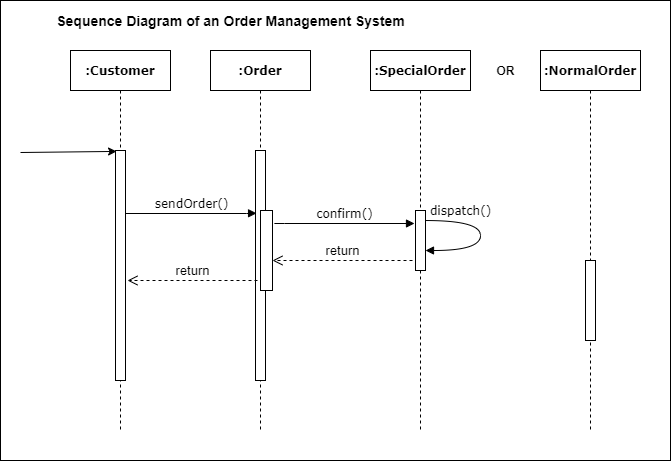

The diagram above was exported from draw.io. Its source (the exported page's mxGraphModel, read from the mxfile embedded in the PNG):
<mxGraphModel dx="868" dy="433" grid="1" gridSize="10" guides="1" tooltips="1" connect="1" arrows="1" fold="1" page="1" pageScale="1" pageWidth="1100" pageHeight="850" background="#ffffff" math="0" shadow="0">
  <root>
    <mxCell id="0" />
    <mxCell id="1" parent="0" />
    <mxCell id="2" value="&lt;b&gt;:Order&lt;/b&gt;" style="shape=umlLifeline;perimeter=lifelinePerimeter;whiteSpace=wrap;html=1;container=1;collapsible=0;recursiveResize=0;outlineConnect=0;rounded=0;shadow=0;comic=0;labelBackgroundColor=none;strokeWidth=1;fontFamily=Verdana;fontSize=12;align=center;" vertex="1" parent="1">
      <mxGeometry x="240" y="80" width="100" height="380" as="geometry" />
    </mxCell>
    <mxCell id="3" value="" style="html=1;points=[];perimeter=orthogonalPerimeter;rounded=0;shadow=0;comic=0;labelBackgroundColor=none;strokeWidth=1;fontFamily=Verdana;fontSize=12;align=center;" vertex="1" parent="2">
      <mxGeometry x="45" y="100" width="10" height="230" as="geometry" />
    </mxCell>
    <mxCell id="4" value="" style="html=1;points=[];perimeter=orthogonalPerimeter;rounded=0;shadow=0;comic=0;labelBackgroundColor=none;strokeWidth=1;fontFamily=Verdana;fontSize=12;align=center;" vertex="1" parent="2">
      <mxGeometry x="50" y="160" width="12" height="80" as="geometry" />
    </mxCell>
    <mxCell id="5" value="&lt;b&gt;:SpecialOrder&lt;/b&gt;" style="shape=umlLifeline;perimeter=lifelinePerimeter;whiteSpace=wrap;html=1;container=1;collapsible=0;recursiveResize=0;outlineConnect=0;rounded=0;shadow=0;comic=0;labelBackgroundColor=none;strokeWidth=1;fontFamily=Verdana;fontSize=12;align=center;" vertex="1" parent="1">
      <mxGeometry x="400" y="80" width="100" height="380" as="geometry" />
    </mxCell>
    <mxCell id="6" value="" style="html=1;points=[];perimeter=orthogonalPerimeter;rounded=0;shadow=0;comic=0;labelBackgroundColor=none;strokeWidth=1;fontFamily=Verdana;fontSize=12;align=center;" vertex="1" parent="5">
      <mxGeometry x="45" y="160" width="10" height="60" as="geometry" />
    </mxCell>
    <mxCell id="7" value="&lt;b&gt;:NormalOrder&lt;/b&gt;" style="shape=umlLifeline;perimeter=lifelinePerimeter;whiteSpace=wrap;html=1;container=1;collapsible=0;recursiveResize=0;outlineConnect=0;rounded=0;shadow=0;comic=0;labelBackgroundColor=none;strokeWidth=1;fontFamily=Verdana;fontSize=12;align=center;" vertex="1" parent="1">
      <mxGeometry x="570" y="80" width="100" height="380" as="geometry" />
    </mxCell>
    <mxCell id="8" value="&lt;b&gt;:Customer&lt;/b&gt;" style="shape=umlLifeline;perimeter=lifelinePerimeter;whiteSpace=wrap;html=1;container=1;collapsible=0;recursiveResize=0;outlineConnect=0;rounded=0;shadow=0;comic=0;labelBackgroundColor=none;strokeWidth=1;fontFamily=Verdana;fontSize=12;align=center;" vertex="1" parent="1">
      <mxGeometry x="100" y="80" width="100" height="380" as="geometry" />
    </mxCell>
    <mxCell id="9" value="" style="html=1;points=[];perimeter=orthogonalPerimeter;rounded=0;shadow=0;comic=0;labelBackgroundColor=none;strokeWidth=1;fontFamily=Verdana;fontSize=12;align=center;" vertex="1" parent="8">
      <mxGeometry x="45" y="100" width="10" height="230" as="geometry" />
    </mxCell>
    <mxCell id="10" value="" style="html=1;points=[];perimeter=orthogonalPerimeter;rounded=0;shadow=0;comic=0;labelBackgroundColor=none;strokeWidth=1;fontFamily=Verdana;fontSize=12;align=center;" vertex="1" parent="1">
      <mxGeometry x="615" y="290" width="10" height="80" as="geometry" />
    </mxCell>
    <mxCell id="11" value="sendOrder()" style="html=1;verticalAlign=bottom;endArrow=block;labelBackgroundColor=none;fontFamily=Verdana;fontSize=12;edgeStyle=elbowEdgeStyle;elbow=vertical;entryX=0.106;entryY=0.273;entryDx=0;entryDy=0;entryPerimeter=0;" edge="1" source="9" target="3" parent="1">
      <mxGeometry relative="1" as="geometry">
        <mxPoint x="220" y="190" as="sourcePoint" />
      </mxGeometry>
    </mxCell>
    <mxCell id="12" value="" style="endArrow=classic;html=1;entryX=0.106;entryY=0.004;entryDx=0;entryDy=0;entryPerimeter=0;" edge="1" target="9" parent="1">
      <mxGeometry width="50" height="50" relative="1" as="geometry">
        <mxPoint x="50" y="182" as="sourcePoint" />
        <mxPoint x="110" y="180" as="targetPoint" />
      </mxGeometry>
    </mxCell>
    <mxCell id="13" value="confirm()" style="html=1;verticalAlign=bottom;endArrow=block;labelBackgroundColor=none;fontFamily=Verdana;fontSize=12;edgeStyle=elbowEdgeStyle;elbow=vertical;startSize=6;" edge="1" parent="1">
      <mxGeometry relative="1" as="geometry">
        <mxPoint x="304" y="252.76470588235293" as="sourcePoint" />
        <mxPoint x="444" y="253" as="targetPoint" />
      </mxGeometry>
    </mxCell>
    <mxCell id="14" value="dispatch()" style="html=1;verticalAlign=bottom;endArrow=block;labelBackgroundColor=none;fontFamily=Verdana;fontSize=12;elbow=vertical;edgeStyle=orthogonalEdgeStyle;curved=1;exitX=1.038;exitY=0.345;exitPerimeter=0;" edge="1" parent="1">
      <mxGeometry x="-0.5004" relative="1" as="geometry">
        <mxPoint x="455" y="250.03999999999996" as="sourcePoint" />
        <mxPoint x="455" y="280" as="targetPoint" />
        <Array as="points">
          <mxPoint x="510" y="250" />
          <mxPoint x="510" y="280" />
        </Array>
        <mxPoint as="offset" />
      </mxGeometry>
    </mxCell>
    <mxCell id="15" value="&lt;font style=&quot;font-size: 13px&quot;&gt;return&lt;/font&gt;" style="html=1;verticalAlign=bottom;endArrow=open;dashed=1;endSize=8;" edge="1" parent="1">
      <mxGeometry relative="1" as="geometry">
        <mxPoint x="287" y="310" as="sourcePoint" />
        <mxPoint x="157" y="310" as="targetPoint" />
      </mxGeometry>
    </mxCell>
    <mxCell id="16" value="&lt;font style=&quot;font-size: 13px&quot;&gt;return&lt;/font&gt;" style="html=1;verticalAlign=bottom;endArrow=open;dashed=1;endSize=8;" edge="1" parent="1">
      <mxGeometry relative="1" as="geometry">
        <mxPoint x="442" y="290" as="sourcePoint" />
        <mxPoint x="302" y="290" as="targetPoint" />
      </mxGeometry>
    </mxCell>
    <mxCell id="17" value="&lt;b&gt;OR&lt;/b&gt;" style="text;html=1;align=center;verticalAlign=middle;resizable=0;points=[];autosize=1;" vertex="1" parent="1">
      <mxGeometry x="520" y="90" width="30" height="20" as="geometry" />
    </mxCell>
    <mxCell id="18" value="&lt;font style=&quot;font-size: 14px&quot;&gt;&lt;b&gt;Sequence Diagram of an Order Management System&lt;/b&gt;&lt;/font&gt;" style="text;html=1;align=center;verticalAlign=middle;resizable=0;points=[];autosize=1;" vertex="1" parent="1">
      <mxGeometry x="80" y="40" width="360" height="20" as="geometry" />
    </mxCell>
    <mxCell id="19" value="" style="rounded=0;whiteSpace=wrap;html=1;fillColor=none;" vertex="1" parent="1">
      <mxGeometry x="30" y="30" width="670" height="460" as="geometry" />
    </mxCell>
  </root>
</mxGraphModel>